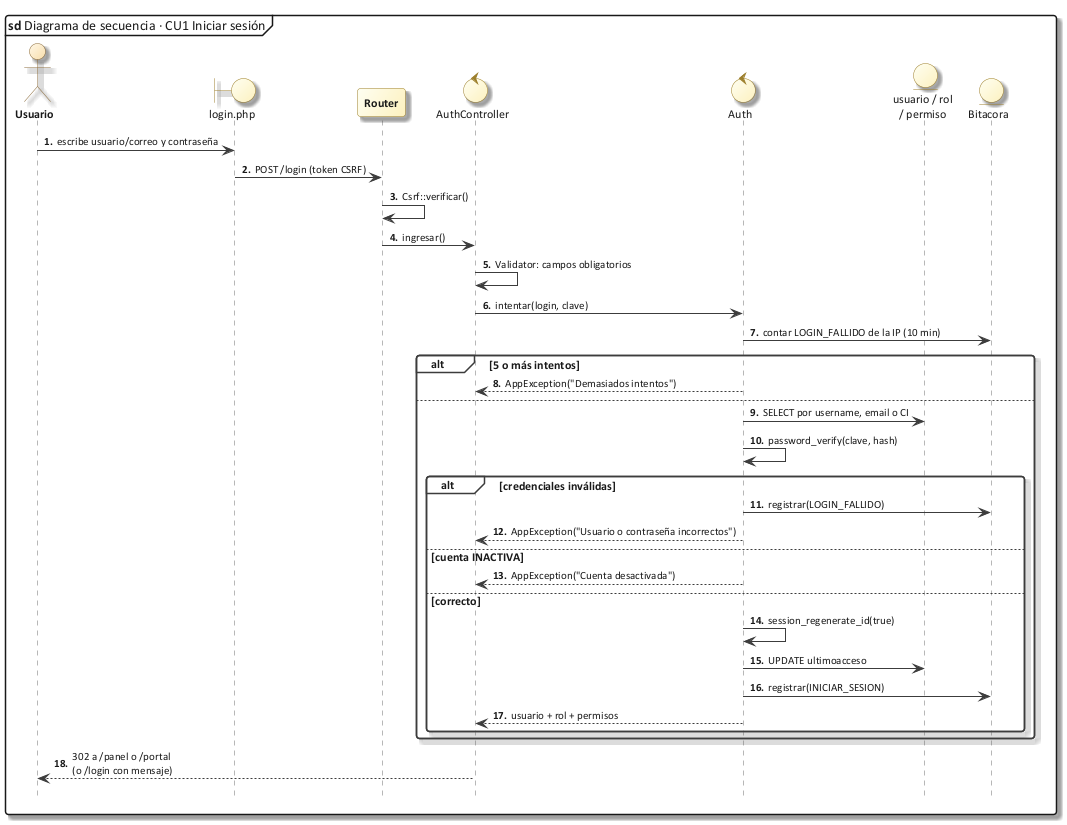

The diagram above was rendered by PlantUML. Its source (embedded in the PNG):
@startuml 50_sec_cu01
!include C:/Users/Sergio Estaca Paco/Desktop/HeadSalud/Docs/diagramas/estilo_ea.iuml
mainframe **sd** Diagrama de secuencia · CU1 Iniciar sesión
autonumber "<b>0."
hide footbox
actor Usuario as U
boundary "login.php" as V
participant Router as R
control AuthController as AC
control Auth as A
entity "usuario / rol\n/ permiso" as DB
entity Bitacora as B
U -> V : escribe usuario/correo y contraseña
V -> R : POST /login (token CSRF)
R -> R : Csrf::verificar()
R -> AC : ingresar()
AC -> AC : Validator: campos obligatorios
AC -> A : intentar(login, clave)
A -> B : contar LOGIN_FALLIDO de la IP (10 min)
alt 5 o más intentos
  A --> AC : AppException("Demasiados intentos")
else
  A -> DB : SELECT por username, email o CI
  A -> A : password_verify(clave, hash)
  alt credenciales inválidas
    A -> B : registrar(LOGIN_FALLIDO)
    A --> AC : AppException("Usuario o contraseña incorrectos")
  else cuenta INACTIVA
    A --> AC : AppException("Cuenta desactivada")
  else correcto
    A -> A : session_regenerate_id(true)
    A -> DB : UPDATE ultimoacceso
    A -> B : registrar(INICIAR_SESION)
    A --> AC : usuario + rol + permisos
  end
end
AC --> U : 302 a /panel o /portal\n(o /login con mensaje)
@enduml